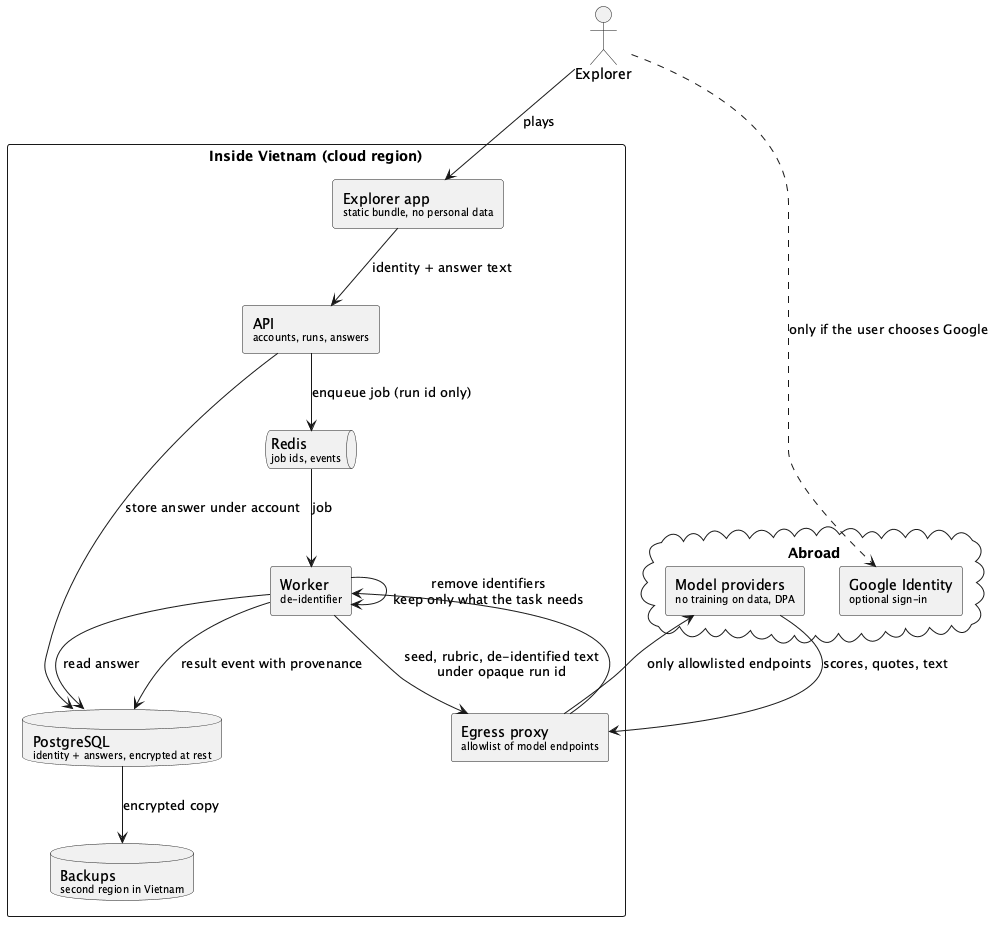

The diagram above was rendered by PlantUML. Its source (embedded in the PNG):
@startuml DF-01_PersonalDataFlow
skinparam componentStyle rectangle

actor Explorer
rectangle "Inside Vietnam (cloud region)" {
  [Explorer app\n<size:10>static bundle, no personal data</size>] as App
  [API\n<size:10>accounts, runs, answers</size>] as Api
  database "PostgreSQL\n<size:10>identity + answers, encrypted at rest</size>" as Pg
  queue "Redis\n<size:10>job ids, events</size>" as Rd
  [Worker\n<size:10>de-identifier</size>] as Wk
  [Egress proxy\n<size:10>allowlist of model endpoints</size>] as Px
  database "Backups\n<size:10>second region in Vietnam</size>" as Bk
}
cloud "Abroad" {
  [Model providers\n<size:10>no training on data, DPA</size>] as Mp
  [Google Identity\n<size:10>optional sign-in</size>] as Gi
}

Explorer --> App : plays
App --> Api : identity + answer text
Api --> Pg : store answer under account
Api --> Rd : enqueue job (run id only)
Rd --> Wk : job
Wk --> Pg : read answer
Wk --> Wk : remove identifiers\nkeep only what the task needs
Wk --> Px : seed, rubric, de-identified text\nunder opaque run id
Px --> Mp : only allowlisted endpoints
Mp --> Px : scores, quotes, text
Px --> Wk
Wk --> Pg : result event with provenance
Pg --> Bk : encrypted copy
Explorer ..> Gi : only if the user chooses Google
@enduml